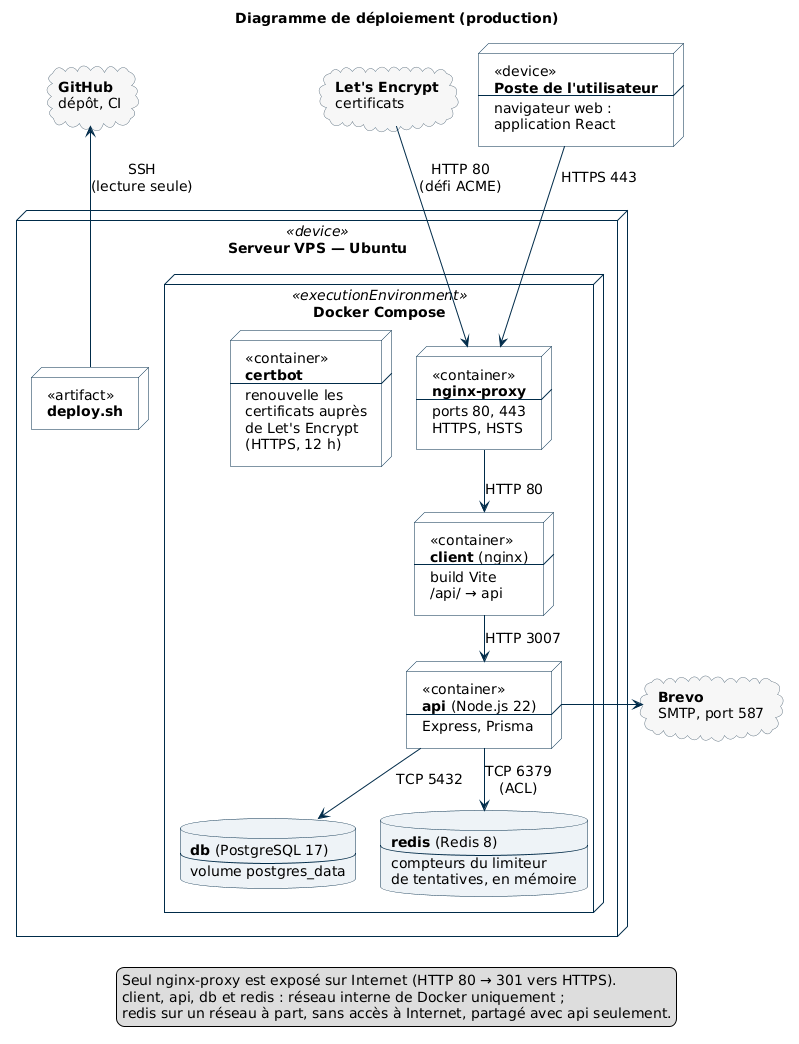

The diagram above was rendered by PlantUML. Its source (embedded in the PNG):
@startuml deploiement
' Diagramme de déploiement UML de La Pince (production, 0.9.6).
' Format A4 : nœuds compacts (contenu décrit dans le nœud), services externes en haut et à droite.
' Régénérer les images : voir docs/deploiement-serveur.md, section 1.

skinparam defaultFontName "DejaVu Sans"
skinparam defaultFontSize 14
skinparam shadowing false
skinparam nodesep 25
skinparam ranksep 28
skinparam node {
  BackgroundColor #FFFFFF
  BorderColor #002B49
}
skinparam database {
  BackgroundColor #EEF3F7
  BorderColor #002B49
}
skinparam cloud {
  BackgroundColor #F7F7F7
  BorderColor #6B7C8A
}
skinparam ArrowColor #002B49

title Diagramme de déploiement (production)

cloud letsencrypt [
**Let's Encrypt**
certificats
]

node poste [
<<device>>
**Poste de l'utilisateur**
----
navigateur web :
application React
]

cloud github [
**GitHub**
dépôt, CI
]

node "Serveur VPS — Ubuntu" <<device>> as vps {
  node deploy [
  <<artifact>>
  **deploy.sh**
  ]
  node "Docker Compose" <<executionEnvironment>> as docker {
    node certbot [
    <<container>>
    **certbot**
    ----
    renouvelle les
    certificats auprès
    de Let's Encrypt
    (HTTPS, 12 h)
    ]
    node proxy [
    <<container>>
    **nginx-proxy**
    ----
    ports 80, 443
    HTTPS, HSTS
    ]
    node client [
    <<container>>
    **client** (nginx)
    ----
    build Vite
    /api/ → api
    ]
    node api [
    <<container>>
    **api** (Node.js 22)
    ----
    Express, Prisma
    ]
    database db [
    **db** (PostgreSQL 17)
    ----
    volume postgres_data
    ]
    database redis [
    **redis** (Redis 8)
    ----
    compteurs du limiteur
    de tentatives, en mémoire
    ]
  }
}

cloud brevo [
**Brevo**
SMTP, port 587
]

poste -down-> proxy : HTTPS 443
letsencrypt -down-> proxy : HTTP 80\n(défi ACME)
deploy -up-> github : SSH\n(lecture seule)
proxy -[hidden]left- certbot
proxy -down-> client : HTTP 80
client -down-> api : HTTP 3007
api -down-> db : TCP 5432
api -down-> redis : TCP 6379\n(ACL)
api -right-> brevo

legend bottom
  Seul nginx-proxy est exposé sur Internet (HTTP 80 → 301 vers HTTPS).
  client, api, db et redis : réseau interne de Docker uniquement ;
  redis sur un réseau à part, sans accès à Internet, partagé avec api seulement.
endlegend

@enduml